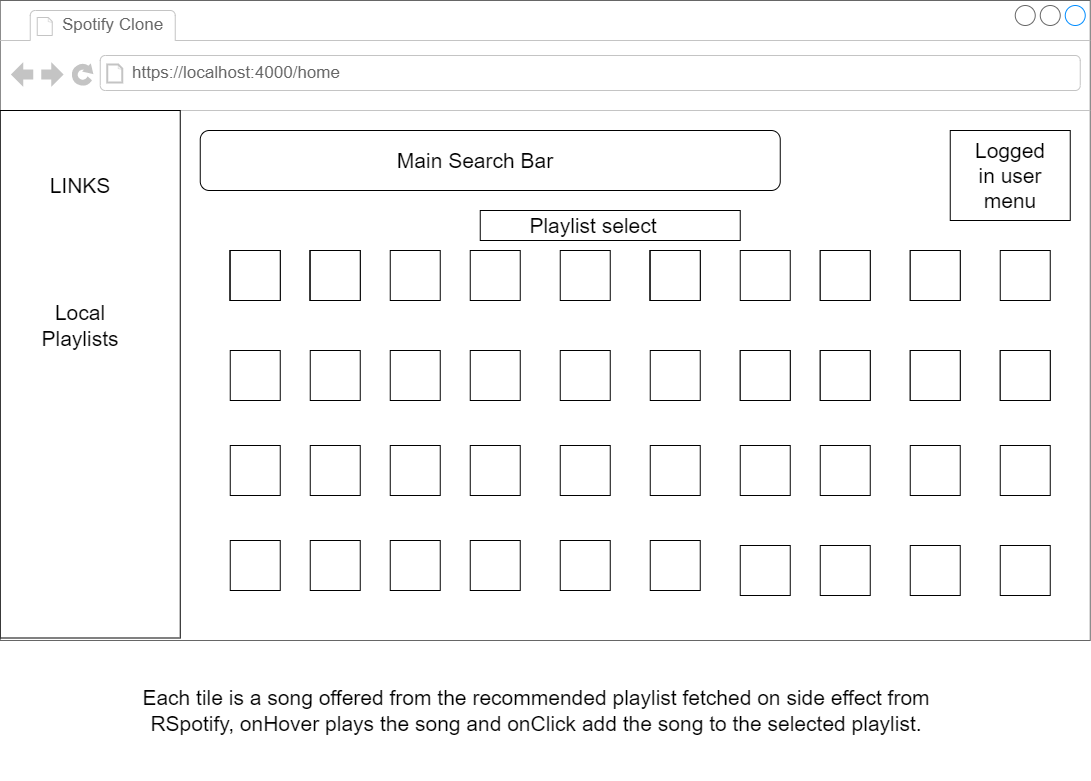

The diagram above was exported from draw.io. Its source (the exported page's mxGraphModel, read from the mxfile embedded in the PNG):
<mxGraphModel dx="2421" dy="644" grid="1" gridSize="10" guides="1" tooltips="1" connect="1" arrows="1" fold="1" page="1" pageScale="1" pageWidth="1200" pageHeight="800" math="0" shadow="0">
  <root>
    <mxCell id="0" />
    <mxCell id="1" parent="0" />
    <mxCell id="Uh1ZONCfr7ZvRlcl-KeX-1" value="" style="strokeWidth=1;shadow=0;dashed=0;align=center;html=1;shape=mxgraph.mockup.containers.browserWindow;rSize=0;strokeColor=#666666;strokeColor2=#008cff;strokeColor3=#c4c4c4;mainText=,;recursiveResize=0;" parent="1" vertex="1">
      <mxGeometry x="-1176.25" y="20" width="1090" height="640" as="geometry" />
    </mxCell>
    <mxCell id="Uh1ZONCfr7ZvRlcl-KeX-2" value="Spotify Clone" style="strokeWidth=1;shadow=0;dashed=0;align=center;html=1;shape=mxgraph.mockup.containers.anchor;fontSize=17;fontColor=#666666;align=left;" parent="Uh1ZONCfr7ZvRlcl-KeX-1" vertex="1">
      <mxGeometry x="60" y="12" width="110" height="26" as="geometry" />
    </mxCell>
    <mxCell id="Uh1ZONCfr7ZvRlcl-KeX-3" value="https://localhost:4000/home" style="strokeWidth=1;shadow=0;dashed=0;align=center;html=1;shape=mxgraph.mockup.containers.anchor;rSize=0;fontSize=17;fontColor=#666666;align=left;" parent="Uh1ZONCfr7ZvRlcl-KeX-1" vertex="1">
      <mxGeometry x="130" y="60" width="250" height="26" as="geometry" />
    </mxCell>
    <mxCell id="Uh1ZONCfr7ZvRlcl-KeX-4" value="" style="rounded=0;whiteSpace=wrap;html=1;rotation=90;" parent="Uh1ZONCfr7ZvRlcl-KeX-1" vertex="1">
      <mxGeometry x="-173.75" y="283.75" width="527.5" height="180" as="geometry" />
    </mxCell>
    <mxCell id="Uh1ZONCfr7ZvRlcl-KeX-5" value="&lt;font style=&quot;font-size: 21px;&quot;&gt;LINKS&lt;/font&gt;" style="text;html=1;strokeColor=none;fillColor=none;align=center;verticalAlign=middle;whiteSpace=wrap;rounded=0;" parent="Uh1ZONCfr7ZvRlcl-KeX-1" vertex="1">
      <mxGeometry x="20" y="130" width="120" height="110" as="geometry" />
    </mxCell>
    <mxCell id="Uh1ZONCfr7ZvRlcl-KeX-6" value="&lt;font style=&quot;font-size: 21px;&quot;&gt;Local&lt;br&gt;Playlists&lt;br&gt;&lt;/font&gt;" style="text;html=1;strokeColor=none;fillColor=none;align=center;verticalAlign=middle;whiteSpace=wrap;rounded=0;" parent="Uh1ZONCfr7ZvRlcl-KeX-1" vertex="1">
      <mxGeometry x="20" y="270" width="120" height="110" as="geometry" />
    </mxCell>
    <mxCell id="Uh1ZONCfr7ZvRlcl-KeX-7" value="" style="rounded=1;whiteSpace=wrap;html=1;fontSize=21;" parent="Uh1ZONCfr7ZvRlcl-KeX-1" vertex="1">
      <mxGeometry x="200" y="130" width="580" height="60" as="geometry" />
    </mxCell>
    <mxCell id="Uh1ZONCfr7ZvRlcl-KeX-9" value="Main Search Bar" style="text;html=1;strokeColor=none;fillColor=none;align=center;verticalAlign=middle;whiteSpace=wrap;rounded=0;fontSize=21;" parent="Uh1ZONCfr7ZvRlcl-KeX-1" vertex="1">
      <mxGeometry x="210" y="145" width="530" height="30" as="geometry" />
    </mxCell>
    <mxCell id="Uh1ZONCfr7ZvRlcl-KeX-10" value="" style="rounded=0;whiteSpace=wrap;html=1;fontSize=21;" parent="Uh1ZONCfr7ZvRlcl-KeX-1" vertex="1">
      <mxGeometry x="950" y="130" width="120" height="90" as="geometry" />
    </mxCell>
    <mxCell id="Uh1ZONCfr7ZvRlcl-KeX-8" value="Logged in user menu" style="text;html=1;strokeColor=none;fillColor=none;align=center;verticalAlign=middle;whiteSpace=wrap;rounded=0;fontSize=21;" parent="Uh1ZONCfr7ZvRlcl-KeX-1" vertex="1">
      <mxGeometry x="980" y="160" width="60" height="30" as="geometry" />
    </mxCell>
    <mxCell id="Uh1ZONCfr7ZvRlcl-KeX-12" value="" style="whiteSpace=wrap;html=1;aspect=fixed;fontSize=21;" parent="Uh1ZONCfr7ZvRlcl-KeX-1" vertex="1">
      <mxGeometry x="230" y="250" width="50" height="50" as="geometry" />
    </mxCell>
    <mxCell id="Uh1ZONCfr7ZvRlcl-KeX-13" value="" style="whiteSpace=wrap;html=1;aspect=fixed;fontSize=21;" parent="Uh1ZONCfr7ZvRlcl-KeX-1" vertex="1">
      <mxGeometry x="310" y="250" width="50" height="50" as="geometry" />
    </mxCell>
    <mxCell id="Uh1ZONCfr7ZvRlcl-KeX-14" value="" style="whiteSpace=wrap;html=1;aspect=fixed;fontSize=21;" parent="Uh1ZONCfr7ZvRlcl-KeX-1" vertex="1">
      <mxGeometry x="390" y="250" width="50" height="50" as="geometry" />
    </mxCell>
    <mxCell id="Uh1ZONCfr7ZvRlcl-KeX-15" value="" style="whiteSpace=wrap;html=1;aspect=fixed;fontSize=21;" parent="Uh1ZONCfr7ZvRlcl-KeX-1" vertex="1">
      <mxGeometry x="470" y="250" width="50" height="50" as="geometry" />
    </mxCell>
    <mxCell id="Uh1ZONCfr7ZvRlcl-KeX-16" value="" style="whiteSpace=wrap;html=1;aspect=fixed;fontSize=21;" parent="Uh1ZONCfr7ZvRlcl-KeX-1" vertex="1">
      <mxGeometry x="560" y="250" width="50" height="50" as="geometry" />
    </mxCell>
    <mxCell id="Uh1ZONCfr7ZvRlcl-KeX-17" value="" style="whiteSpace=wrap;html=1;aspect=fixed;fontSize=21;" parent="Uh1ZONCfr7ZvRlcl-KeX-1" vertex="1">
      <mxGeometry x="650" y="250" width="50" height="50" as="geometry" />
    </mxCell>
    <mxCell id="Uh1ZONCfr7ZvRlcl-KeX-18" value="" style="whiteSpace=wrap;html=1;aspect=fixed;fontSize=21;" parent="Uh1ZONCfr7ZvRlcl-KeX-1" vertex="1">
      <mxGeometry x="650" y="250" width="50" height="50" as="geometry" />
    </mxCell>
    <mxCell id="Uh1ZONCfr7ZvRlcl-KeX-19" value="" style="whiteSpace=wrap;html=1;aspect=fixed;fontSize=21;" parent="Uh1ZONCfr7ZvRlcl-KeX-1" vertex="1">
      <mxGeometry x="230" y="250" width="50" height="50" as="geometry" />
    </mxCell>
    <mxCell id="Uh1ZONCfr7ZvRlcl-KeX-20" value="" style="whiteSpace=wrap;html=1;aspect=fixed;fontSize=21;" parent="Uh1ZONCfr7ZvRlcl-KeX-1" vertex="1">
      <mxGeometry x="310" y="250" width="50" height="50" as="geometry" />
    </mxCell>
    <mxCell id="Uh1ZONCfr7ZvRlcl-KeX-21" value="" style="whiteSpace=wrap;html=1;aspect=fixed;fontSize=21;" parent="Uh1ZONCfr7ZvRlcl-KeX-1" vertex="1">
      <mxGeometry x="650" y="250" width="50" height="50" as="geometry" />
    </mxCell>
    <mxCell id="Uh1ZONCfr7ZvRlcl-KeX-22" value="" style="whiteSpace=wrap;html=1;aspect=fixed;fontSize=21;" parent="Uh1ZONCfr7ZvRlcl-KeX-1" vertex="1">
      <mxGeometry x="230" y="250" width="50" height="50" as="geometry" />
    </mxCell>
    <mxCell id="Uh1ZONCfr7ZvRlcl-KeX-23" value="" style="whiteSpace=wrap;html=1;aspect=fixed;fontSize=21;" parent="Uh1ZONCfr7ZvRlcl-KeX-1" vertex="1">
      <mxGeometry x="310" y="250" width="50" height="50" as="geometry" />
    </mxCell>
    <mxCell id="Uh1ZONCfr7ZvRlcl-KeX-24" value="" style="whiteSpace=wrap;html=1;aspect=fixed;fontSize=21;" parent="Uh1ZONCfr7ZvRlcl-KeX-1" vertex="1">
      <mxGeometry x="650" y="250" width="50" height="50" as="geometry" />
    </mxCell>
    <mxCell id="Uh1ZONCfr7ZvRlcl-KeX-25" value="" style="whiteSpace=wrap;html=1;aspect=fixed;fontSize=21;" parent="Uh1ZONCfr7ZvRlcl-KeX-1" vertex="1">
      <mxGeometry x="230" y="250" width="50" height="50" as="geometry" />
    </mxCell>
    <mxCell id="Uh1ZONCfr7ZvRlcl-KeX-26" value="" style="whiteSpace=wrap;html=1;aspect=fixed;fontSize=21;" parent="Uh1ZONCfr7ZvRlcl-KeX-1" vertex="1">
      <mxGeometry x="310" y="250" width="50" height="50" as="geometry" />
    </mxCell>
    <mxCell id="Uh1ZONCfr7ZvRlcl-KeX-27" value="" style="whiteSpace=wrap;html=1;aspect=fixed;fontSize=21;" parent="Uh1ZONCfr7ZvRlcl-KeX-1" vertex="1">
      <mxGeometry x="650" y="250" width="50" height="50" as="geometry" />
    </mxCell>
    <mxCell id="Uh1ZONCfr7ZvRlcl-KeX-28" value="" style="whiteSpace=wrap;html=1;aspect=fixed;fontSize=21;" parent="Uh1ZONCfr7ZvRlcl-KeX-1" vertex="1">
      <mxGeometry x="230" y="250" width="50" height="50" as="geometry" />
    </mxCell>
    <mxCell id="Uh1ZONCfr7ZvRlcl-KeX-29" value="" style="whiteSpace=wrap;html=1;aspect=fixed;fontSize=21;" parent="Uh1ZONCfr7ZvRlcl-KeX-1" vertex="1">
      <mxGeometry x="310" y="250" width="50" height="50" as="geometry" />
    </mxCell>
    <mxCell id="Uh1ZONCfr7ZvRlcl-KeX-30" value="" style="whiteSpace=wrap;html=1;aspect=fixed;fontSize=21;" parent="Uh1ZONCfr7ZvRlcl-KeX-1" vertex="1">
      <mxGeometry x="390" y="350" width="50" height="50" as="geometry" />
    </mxCell>
    <mxCell id="Uh1ZONCfr7ZvRlcl-KeX-31" value="" style="whiteSpace=wrap;html=1;aspect=fixed;fontSize=21;" parent="Uh1ZONCfr7ZvRlcl-KeX-1" vertex="1">
      <mxGeometry x="470" y="350" width="50" height="50" as="geometry" />
    </mxCell>
    <mxCell id="Uh1ZONCfr7ZvRlcl-KeX-32" value="" style="whiteSpace=wrap;html=1;aspect=fixed;fontSize=21;" parent="Uh1ZONCfr7ZvRlcl-KeX-1" vertex="1">
      <mxGeometry x="560" y="350" width="50" height="50" as="geometry" />
    </mxCell>
    <mxCell id="Uh1ZONCfr7ZvRlcl-KeX-33" value="" style="whiteSpace=wrap;html=1;aspect=fixed;fontSize=21;" parent="Uh1ZONCfr7ZvRlcl-KeX-1" vertex="1">
      <mxGeometry x="650" y="350" width="50" height="50" as="geometry" />
    </mxCell>
    <mxCell id="Uh1ZONCfr7ZvRlcl-KeX-34" value="" style="whiteSpace=wrap;html=1;aspect=fixed;fontSize=21;" parent="Uh1ZONCfr7ZvRlcl-KeX-1" vertex="1">
      <mxGeometry x="230" y="350" width="50" height="50" as="geometry" />
    </mxCell>
    <mxCell id="Uh1ZONCfr7ZvRlcl-KeX-35" value="" style="whiteSpace=wrap;html=1;aspect=fixed;fontSize=21;" parent="Uh1ZONCfr7ZvRlcl-KeX-1" vertex="1">
      <mxGeometry x="310" y="350" width="50" height="50" as="geometry" />
    </mxCell>
    <mxCell id="Uh1ZONCfr7ZvRlcl-KeX-36" value="" style="whiteSpace=wrap;html=1;aspect=fixed;fontSize=21;" parent="Uh1ZONCfr7ZvRlcl-KeX-1" vertex="1">
      <mxGeometry x="390" y="445" width="50" height="50" as="geometry" />
    </mxCell>
    <mxCell id="Uh1ZONCfr7ZvRlcl-KeX-37" value="" style="whiteSpace=wrap;html=1;aspect=fixed;fontSize=21;" parent="Uh1ZONCfr7ZvRlcl-KeX-1" vertex="1">
      <mxGeometry x="470" y="445" width="50" height="50" as="geometry" />
    </mxCell>
    <mxCell id="Uh1ZONCfr7ZvRlcl-KeX-38" value="" style="whiteSpace=wrap;html=1;aspect=fixed;fontSize=21;" parent="Uh1ZONCfr7ZvRlcl-KeX-1" vertex="1">
      <mxGeometry x="560" y="445" width="50" height="50" as="geometry" />
    </mxCell>
    <mxCell id="Uh1ZONCfr7ZvRlcl-KeX-39" value="" style="whiteSpace=wrap;html=1;aspect=fixed;fontSize=21;" parent="Uh1ZONCfr7ZvRlcl-KeX-1" vertex="1">
      <mxGeometry x="650" y="445" width="50" height="50" as="geometry" />
    </mxCell>
    <mxCell id="Uh1ZONCfr7ZvRlcl-KeX-40" value="" style="whiteSpace=wrap;html=1;aspect=fixed;fontSize=21;" parent="Uh1ZONCfr7ZvRlcl-KeX-1" vertex="1">
      <mxGeometry x="230" y="445" width="50" height="50" as="geometry" />
    </mxCell>
    <mxCell id="Uh1ZONCfr7ZvRlcl-KeX-41" value="" style="whiteSpace=wrap;html=1;aspect=fixed;fontSize=21;" parent="Uh1ZONCfr7ZvRlcl-KeX-1" vertex="1">
      <mxGeometry x="310" y="445" width="50" height="50" as="geometry" />
    </mxCell>
    <mxCell id="Uh1ZONCfr7ZvRlcl-KeX-42" value="" style="whiteSpace=wrap;html=1;aspect=fixed;fontSize=21;" parent="Uh1ZONCfr7ZvRlcl-KeX-1" vertex="1">
      <mxGeometry x="390" y="540" width="50" height="50" as="geometry" />
    </mxCell>
    <mxCell id="Uh1ZONCfr7ZvRlcl-KeX-43" value="" style="whiteSpace=wrap;html=1;aspect=fixed;fontSize=21;" parent="Uh1ZONCfr7ZvRlcl-KeX-1" vertex="1">
      <mxGeometry x="470" y="540" width="50" height="50" as="geometry" />
    </mxCell>
    <mxCell id="Uh1ZONCfr7ZvRlcl-KeX-44" value="" style="whiteSpace=wrap;html=1;aspect=fixed;fontSize=21;" parent="Uh1ZONCfr7ZvRlcl-KeX-1" vertex="1">
      <mxGeometry x="560" y="540" width="50" height="50" as="geometry" />
    </mxCell>
    <mxCell id="Uh1ZONCfr7ZvRlcl-KeX-45" value="" style="whiteSpace=wrap;html=1;aspect=fixed;fontSize=21;" parent="Uh1ZONCfr7ZvRlcl-KeX-1" vertex="1">
      <mxGeometry x="650" y="540" width="50" height="50" as="geometry" />
    </mxCell>
    <mxCell id="Uh1ZONCfr7ZvRlcl-KeX-46" value="" style="whiteSpace=wrap;html=1;aspect=fixed;fontSize=21;" parent="Uh1ZONCfr7ZvRlcl-KeX-1" vertex="1">
      <mxGeometry x="230" y="540" width="50" height="50" as="geometry" />
    </mxCell>
    <mxCell id="Uh1ZONCfr7ZvRlcl-KeX-47" value="" style="whiteSpace=wrap;html=1;aspect=fixed;fontSize=21;" parent="Uh1ZONCfr7ZvRlcl-KeX-1" vertex="1">
      <mxGeometry x="310" y="540" width="50" height="50" as="geometry" />
    </mxCell>
    <mxCell id="Uh1ZONCfr7ZvRlcl-KeX-48" value="" style="whiteSpace=wrap;html=1;aspect=fixed;fontSize=21;" parent="Uh1ZONCfr7ZvRlcl-KeX-1" vertex="1">
      <mxGeometry x="740" y="250" width="50" height="50" as="geometry" />
    </mxCell>
    <mxCell id="Uh1ZONCfr7ZvRlcl-KeX-49" value="" style="whiteSpace=wrap;html=1;aspect=fixed;fontSize=21;" parent="Uh1ZONCfr7ZvRlcl-KeX-1" vertex="1">
      <mxGeometry x="820" y="250" width="50" height="50" as="geometry" />
    </mxCell>
    <mxCell id="Uh1ZONCfr7ZvRlcl-KeX-50" value="" style="whiteSpace=wrap;html=1;aspect=fixed;fontSize=21;" parent="Uh1ZONCfr7ZvRlcl-KeX-1" vertex="1">
      <mxGeometry x="910" y="250" width="50" height="50" as="geometry" />
    </mxCell>
    <mxCell id="Uh1ZONCfr7ZvRlcl-KeX-51" value="" style="whiteSpace=wrap;html=1;aspect=fixed;fontSize=21;" parent="Uh1ZONCfr7ZvRlcl-KeX-1" vertex="1">
      <mxGeometry x="1000" y="250" width="50" height="50" as="geometry" />
    </mxCell>
    <mxCell id="Uh1ZONCfr7ZvRlcl-KeX-52" value="" style="whiteSpace=wrap;html=1;aspect=fixed;fontSize=21;" parent="Uh1ZONCfr7ZvRlcl-KeX-1" vertex="1">
      <mxGeometry x="740" y="350" width="50" height="50" as="geometry" />
    </mxCell>
    <mxCell id="Uh1ZONCfr7ZvRlcl-KeX-53" value="" style="whiteSpace=wrap;html=1;aspect=fixed;fontSize=21;" parent="Uh1ZONCfr7ZvRlcl-KeX-1" vertex="1">
      <mxGeometry x="820" y="350" width="50" height="50" as="geometry" />
    </mxCell>
    <mxCell id="Uh1ZONCfr7ZvRlcl-KeX-54" value="" style="whiteSpace=wrap;html=1;aspect=fixed;fontSize=21;" parent="Uh1ZONCfr7ZvRlcl-KeX-1" vertex="1">
      <mxGeometry x="910" y="350" width="50" height="50" as="geometry" />
    </mxCell>
    <mxCell id="Uh1ZONCfr7ZvRlcl-KeX-55" value="" style="whiteSpace=wrap;html=1;aspect=fixed;fontSize=21;" parent="Uh1ZONCfr7ZvRlcl-KeX-1" vertex="1">
      <mxGeometry x="1000" y="350" width="50" height="50" as="geometry" />
    </mxCell>
    <mxCell id="Uh1ZONCfr7ZvRlcl-KeX-56" value="" style="whiteSpace=wrap;html=1;aspect=fixed;fontSize=21;" parent="Uh1ZONCfr7ZvRlcl-KeX-1" vertex="1">
      <mxGeometry x="740" y="350" width="50" height="50" as="geometry" />
    </mxCell>
    <mxCell id="Uh1ZONCfr7ZvRlcl-KeX-57" value="" style="whiteSpace=wrap;html=1;aspect=fixed;fontSize=21;" parent="Uh1ZONCfr7ZvRlcl-KeX-1" vertex="1">
      <mxGeometry x="820" y="350" width="50" height="50" as="geometry" />
    </mxCell>
    <mxCell id="Uh1ZONCfr7ZvRlcl-KeX-58" value="" style="whiteSpace=wrap;html=1;aspect=fixed;fontSize=21;" parent="Uh1ZONCfr7ZvRlcl-KeX-1" vertex="1">
      <mxGeometry x="910" y="350" width="50" height="50" as="geometry" />
    </mxCell>
    <mxCell id="Uh1ZONCfr7ZvRlcl-KeX-59" value="" style="whiteSpace=wrap;html=1;aspect=fixed;fontSize=21;" parent="Uh1ZONCfr7ZvRlcl-KeX-1" vertex="1">
      <mxGeometry x="1000" y="350" width="50" height="50" as="geometry" />
    </mxCell>
    <mxCell id="Uh1ZONCfr7ZvRlcl-KeX-60" value="" style="whiteSpace=wrap;html=1;aspect=fixed;fontSize=21;" parent="Uh1ZONCfr7ZvRlcl-KeX-1" vertex="1">
      <mxGeometry x="910" y="250" width="50" height="50" as="geometry" />
    </mxCell>
    <mxCell id="Uh1ZONCfr7ZvRlcl-KeX-61" value="" style="whiteSpace=wrap;html=1;aspect=fixed;fontSize=21;" parent="Uh1ZONCfr7ZvRlcl-KeX-1" vertex="1">
      <mxGeometry x="820" y="250" width="50" height="50" as="geometry" />
    </mxCell>
    <mxCell id="Uh1ZONCfr7ZvRlcl-KeX-62" value="" style="whiteSpace=wrap;html=1;aspect=fixed;fontSize=21;" parent="Uh1ZONCfr7ZvRlcl-KeX-1" vertex="1">
      <mxGeometry x="740" y="445" width="50" height="50" as="geometry" />
    </mxCell>
    <mxCell id="Uh1ZONCfr7ZvRlcl-KeX-63" value="" style="whiteSpace=wrap;html=1;aspect=fixed;fontSize=21;" parent="Uh1ZONCfr7ZvRlcl-KeX-1" vertex="1">
      <mxGeometry x="1000" y="445" width="50" height="50" as="geometry" />
    </mxCell>
    <mxCell id="Uh1ZONCfr7ZvRlcl-KeX-64" value="" style="whiteSpace=wrap;html=1;aspect=fixed;fontSize=21;" parent="Uh1ZONCfr7ZvRlcl-KeX-1" vertex="1">
      <mxGeometry x="740" y="545" width="50" height="50" as="geometry" />
    </mxCell>
    <mxCell id="Uh1ZONCfr7ZvRlcl-KeX-65" value="" style="whiteSpace=wrap;html=1;aspect=fixed;fontSize=21;" parent="Uh1ZONCfr7ZvRlcl-KeX-1" vertex="1">
      <mxGeometry x="820" y="545" width="50" height="50" as="geometry" />
    </mxCell>
    <mxCell id="Uh1ZONCfr7ZvRlcl-KeX-66" value="" style="whiteSpace=wrap;html=1;aspect=fixed;fontSize=21;" parent="Uh1ZONCfr7ZvRlcl-KeX-1" vertex="1">
      <mxGeometry x="910" y="545" width="50" height="50" as="geometry" />
    </mxCell>
    <mxCell id="Uh1ZONCfr7ZvRlcl-KeX-67" value="" style="whiteSpace=wrap;html=1;aspect=fixed;fontSize=21;" parent="Uh1ZONCfr7ZvRlcl-KeX-1" vertex="1">
      <mxGeometry x="1000" y="545" width="50" height="50" as="geometry" />
    </mxCell>
    <mxCell id="Uh1ZONCfr7ZvRlcl-KeX-68" value="" style="whiteSpace=wrap;html=1;aspect=fixed;fontSize=21;" parent="Uh1ZONCfr7ZvRlcl-KeX-1" vertex="1">
      <mxGeometry x="910" y="445" width="50" height="50" as="geometry" />
    </mxCell>
    <mxCell id="Uh1ZONCfr7ZvRlcl-KeX-69" value="" style="whiteSpace=wrap;html=1;aspect=fixed;fontSize=21;" parent="Uh1ZONCfr7ZvRlcl-KeX-1" vertex="1">
      <mxGeometry x="820" y="445" width="50" height="50" as="geometry" />
    </mxCell>
    <mxCell id="Uh1ZONCfr7ZvRlcl-KeX-73" value="" style="rounded=0;whiteSpace=wrap;html=1;fontSize=21;" parent="Uh1ZONCfr7ZvRlcl-KeX-1" vertex="1">
      <mxGeometry x="480" y="210" width="260" height="30" as="geometry" />
    </mxCell>
    <mxCell id="Uh1ZONCfr7ZvRlcl-KeX-74" value="Playlist select" style="text;html=1;strokeColor=none;fillColor=none;align=center;verticalAlign=middle;whiteSpace=wrap;rounded=0;fontSize=21;" parent="Uh1ZONCfr7ZvRlcl-KeX-1" vertex="1">
      <mxGeometry x="496.25" y="210" width="193.75" height="30" as="geometry" />
    </mxCell>
    <mxCell id="Uh1ZONCfr7ZvRlcl-KeX-72" value="Each tile is a song offered from the recommended playlist fetched on side effect from RSpotify, onHover plays the song and onClick add the song to the selected playlist." style="text;html=1;strokeColor=none;fillColor=none;align=center;verticalAlign=middle;whiteSpace=wrap;rounded=0;fontSize=21;" parent="1" vertex="1">
      <mxGeometry x="-1070" y="660" width="860" height="140" as="geometry" />
    </mxCell>
  </root>
</mxGraphModel>